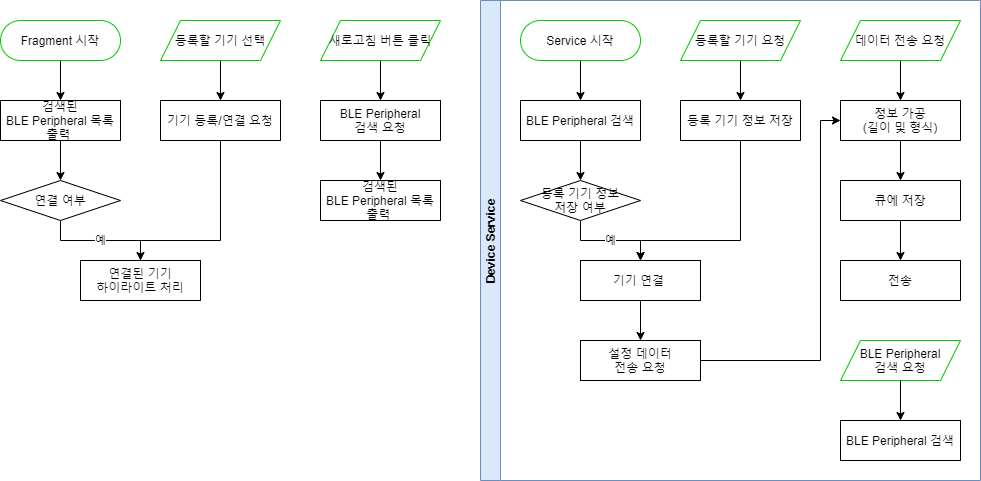

The diagram above was exported from draw.io. Its source (the exported page's mxGraphModel, read from the mxfile embedded in the PNG):
<mxGraphModel dx="1038" dy="585" grid="1" gridSize="10" guides="1" tooltips="1" connect="1" arrows="1" fold="1" page="1" pageScale="1" pageWidth="827" pageHeight="1169" math="0" shadow="0">
  <root>
    <mxCell id="zxb6bZ9JIW32HZWjQDtO-0" />
    <mxCell id="zxb6bZ9JIW32HZWjQDtO-1" parent="zxb6bZ9JIW32HZWjQDtO-0" />
    <mxCell id="xqC1rigey9IydCNSVDu3-0" value="" style="edgeStyle=orthogonalEdgeStyle;rounded=0;orthogonalLoop=1;jettySize=auto;html=1;" parent="zxb6bZ9JIW32HZWjQDtO-1" source="xqC1rigey9IydCNSVDu3-1" target="xqC1rigey9IydCNSVDu3-3" edge="1">
      <mxGeometry relative="1" as="geometry" />
    </mxCell>
    <mxCell id="xqC1rigey9IydCNSVDu3-1" value="Fragment 시작" style="rounded=1;whiteSpace=wrap;html=1;arcSize=50;strokeColor=#00CC00;" parent="zxb6bZ9JIW32HZWjQDtO-1" vertex="1">
      <mxGeometry x="40" y="40" width="120" height="40" as="geometry" />
    </mxCell>
    <mxCell id="xqC1rigey9IydCNSVDu3-2" value="" style="edgeStyle=orthogonalEdgeStyle;rounded=0;orthogonalLoop=1;jettySize=auto;html=1;" parent="zxb6bZ9JIW32HZWjQDtO-1" source="xqC1rigey9IydCNSVDu3-3" target="xqC1rigey9IydCNSVDu3-5" edge="1">
      <mxGeometry relative="1" as="geometry" />
    </mxCell>
    <mxCell id="xqC1rigey9IydCNSVDu3-3" value="검색된&lt;br&gt;BLE Peripheral 목록&lt;br&gt;출력&amp;nbsp;" style="rounded=0;whiteSpace=wrap;html=1;" parent="zxb6bZ9JIW32HZWjQDtO-1" vertex="1">
      <mxGeometry x="40" y="120" width="120" height="40" as="geometry" />
    </mxCell>
    <mxCell id="xqC1rigey9IydCNSVDu3-4" value="예" style="edgeStyle=orthogonalEdgeStyle;rounded=0;orthogonalLoop=1;jettySize=auto;html=1;" parent="zxb6bZ9JIW32HZWjQDtO-1" source="xqC1rigey9IydCNSVDu3-5" target="xqC1rigey9IydCNSVDu3-6" edge="1">
      <mxGeometry relative="1" as="geometry">
        <Array as="points">
          <mxPoint x="100" y="260" />
          <mxPoint x="180" y="260" />
        </Array>
      </mxGeometry>
    </mxCell>
    <mxCell id="xqC1rigey9IydCNSVDu3-5" value="연결 여부" style="rhombus;whiteSpace=wrap;html=1;rounded=0;" parent="zxb6bZ9JIW32HZWjQDtO-1" vertex="1">
      <mxGeometry x="40" y="200" width="120" height="40" as="geometry" />
    </mxCell>
    <mxCell id="xqC1rigey9IydCNSVDu3-6" value="연결된 기기&lt;br&gt;하이라이트 처리" style="rounded=0;whiteSpace=wrap;html=1;" parent="zxb6bZ9JIW32HZWjQDtO-1" vertex="1">
      <mxGeometry x="120" y="280" width="120" height="40" as="geometry" />
    </mxCell>
    <mxCell id="xqC1rigey9IydCNSVDu3-14" value="" style="edgeStyle=orthogonalEdgeStyle;rounded=0;orthogonalLoop=1;jettySize=auto;html=1;" parent="zxb6bZ9JIW32HZWjQDtO-1" source="xqC1rigey9IydCNSVDu3-15" target="xqC1rigey9IydCNSVDu3-16" edge="1">
      <mxGeometry relative="1" as="geometry" />
    </mxCell>
    <mxCell id="xqC1rigey9IydCNSVDu3-15" value="등록할 기기 선택" style="shape=parallelogram;perimeter=parallelogramPerimeter;whiteSpace=wrap;html=1;fixedSize=1;rounded=0;strokeColor=#00CC00;" parent="zxb6bZ9JIW32HZWjQDtO-1" vertex="1">
      <mxGeometry x="200" y="40" width="120" height="40" as="geometry" />
    </mxCell>
    <mxCell id="x7B0fDueuxJQrh9-ukVK-31" style="edgeStyle=orthogonalEdgeStyle;rounded=0;orthogonalLoop=1;jettySize=auto;html=1;endArrow=none;endFill=0;" parent="zxb6bZ9JIW32HZWjQDtO-1" source="xqC1rigey9IydCNSVDu3-16" edge="1">
      <mxGeometry relative="1" as="geometry">
        <mxPoint x="180" y="280" as="targetPoint" />
        <Array as="points">
          <mxPoint x="260" y="260" />
          <mxPoint x="180" y="260" />
        </Array>
      </mxGeometry>
    </mxCell>
    <mxCell id="xqC1rigey9IydCNSVDu3-16" value="기기 등록/연결 요청" style="rounded=0;whiteSpace=wrap;html=1;" parent="zxb6bZ9JIW32HZWjQDtO-1" vertex="1">
      <mxGeometry x="200" y="120" width="120" height="40" as="geometry" />
    </mxCell>
    <mxCell id="JafejW4T-BJLa2-3qMCJ-2" value="" style="edgeStyle=orthogonalEdgeStyle;rounded=0;orthogonalLoop=1;jettySize=auto;html=1;" parent="zxb6bZ9JIW32HZWjQDtO-1" source="xqC1rigey9IydCNSVDu3-28" target="xqC1rigey9IydCNSVDu3-29" edge="1">
      <mxGeometry relative="1" as="geometry" />
    </mxCell>
    <mxCell id="xqC1rigey9IydCNSVDu3-28" value="Service 시작" style="rounded=1;whiteSpace=wrap;html=1;arcSize=50;strokeColor=#00CC00;" parent="zxb6bZ9JIW32HZWjQDtO-1" vertex="1">
      <mxGeometry x="560" y="40" width="120" height="40" as="geometry" />
    </mxCell>
    <mxCell id="JafejW4T-BJLa2-3qMCJ-1" value="" style="edgeStyle=orthogonalEdgeStyle;rounded=0;orthogonalLoop=1;jettySize=auto;html=1;" parent="zxb6bZ9JIW32HZWjQDtO-1" source="xqC1rigey9IydCNSVDu3-29" target="JafejW4T-BJLa2-3qMCJ-0" edge="1">
      <mxGeometry relative="1" as="geometry" />
    </mxCell>
    <mxCell id="xqC1rigey9IydCNSVDu3-29" value="BLE Peripheral 검색" style="rounded=0;whiteSpace=wrap;html=1;glass=0;sketch=0;strokeColor=#000000;fillColor=#FFFFFF;" parent="zxb6bZ9JIW32HZWjQDtO-1" vertex="1">
      <mxGeometry x="560" y="120" width="120" height="40" as="geometry" />
    </mxCell>
    <mxCell id="JafejW4T-BJLa2-3qMCJ-5" value="예" style="edgeStyle=orthogonalEdgeStyle;rounded=0;orthogonalLoop=1;jettySize=auto;html=1;" parent="zxb6bZ9JIW32HZWjQDtO-1" source="JafejW4T-BJLa2-3qMCJ-0" target="JafejW4T-BJLa2-3qMCJ-4" edge="1">
      <mxGeometry relative="1" as="geometry" />
    </mxCell>
    <mxCell id="JafejW4T-BJLa2-3qMCJ-0" value="등록 기기 정보&lt;br&gt;저장 여부" style="rhombus;whiteSpace=wrap;html=1;rounded=0;" parent="zxb6bZ9JIW32HZWjQDtO-1" vertex="1">
      <mxGeometry x="560" y="200" width="120" height="40" as="geometry" />
    </mxCell>
    <mxCell id="JafejW4T-BJLa2-3qMCJ-6" value="Device Service" style="swimlane;horizontal=0;rounded=0;glass=0;sketch=0;strokeColor=#6c8ebf;fillColor=#dae8fc;startSize=20;" parent="zxb6bZ9JIW32HZWjQDtO-1" vertex="1">
      <mxGeometry x="520" y="20" width="500" height="480" as="geometry" />
    </mxCell>
    <mxCell id="JafejW4T-BJLa2-3qMCJ-9" value="" style="edgeStyle=orthogonalEdgeStyle;rounded=0;orthogonalLoop=1;jettySize=auto;html=1;" parent="JafejW4T-BJLa2-3qMCJ-6" source="JafejW4T-BJLa2-3qMCJ-7" target="JafejW4T-BJLa2-3qMCJ-8" edge="1">
      <mxGeometry relative="1" as="geometry" />
    </mxCell>
    <mxCell id="JafejW4T-BJLa2-3qMCJ-7" value="등록할 기기 요청" style="shape=parallelogram;perimeter=parallelogramPerimeter;whiteSpace=wrap;html=1;fixedSize=1;rounded=0;strokeColor=#00CC00;" parent="JafejW4T-BJLa2-3qMCJ-6" vertex="1">
      <mxGeometry x="200" y="20" width="120" height="40" as="geometry" />
    </mxCell>
    <mxCell id="x7B0fDueuxJQrh9-ukVK-12" style="edgeStyle=orthogonalEdgeStyle;rounded=0;orthogonalLoop=1;jettySize=auto;html=1;entryX=0.5;entryY=0;entryDx=0;entryDy=0;" parent="JafejW4T-BJLa2-3qMCJ-6" source="JafejW4T-BJLa2-3qMCJ-8" target="JafejW4T-BJLa2-3qMCJ-4" edge="1">
      <mxGeometry relative="1" as="geometry">
        <Array as="points">
          <mxPoint x="260" y="240" />
          <mxPoint x="160" y="240" />
        </Array>
      </mxGeometry>
    </mxCell>
    <mxCell id="JafejW4T-BJLa2-3qMCJ-8" value="등록 기기 정보 저장" style="rounded=0;whiteSpace=wrap;html=1;glass=0;sketch=0;strokeColor=#000000;fillColor=#FFFFFF;" parent="JafejW4T-BJLa2-3qMCJ-6" vertex="1">
      <mxGeometry x="200" y="100" width="120" height="40" as="geometry" />
    </mxCell>
    <mxCell id="JafejW4T-BJLa2-3qMCJ-17" value="" style="edgeStyle=orthogonalEdgeStyle;rounded=0;orthogonalLoop=1;jettySize=auto;html=1;" parent="JafejW4T-BJLa2-3qMCJ-6" source="JafejW4T-BJLa2-3qMCJ-13" target="JafejW4T-BJLa2-3qMCJ-14" edge="1">
      <mxGeometry relative="1" as="geometry" />
    </mxCell>
    <mxCell id="JafejW4T-BJLa2-3qMCJ-13" value="데이터 전송 요청" style="shape=parallelogram;perimeter=parallelogramPerimeter;whiteSpace=wrap;html=1;fixedSize=1;rounded=0;strokeColor=#00CC00;" parent="JafejW4T-BJLa2-3qMCJ-6" vertex="1">
      <mxGeometry x="360" y="20" width="120" height="40" as="geometry" />
    </mxCell>
    <mxCell id="JafejW4T-BJLa2-3qMCJ-18" value="" style="edgeStyle=orthogonalEdgeStyle;rounded=0;orthogonalLoop=1;jettySize=auto;html=1;" parent="JafejW4T-BJLa2-3qMCJ-6" source="JafejW4T-BJLa2-3qMCJ-14" target="JafejW4T-BJLa2-3qMCJ-15" edge="1">
      <mxGeometry relative="1" as="geometry" />
    </mxCell>
    <mxCell id="JafejW4T-BJLa2-3qMCJ-14" value="정보 가공&lt;br&gt;(길이 및 형식)" style="rounded=0;whiteSpace=wrap;html=1;glass=0;sketch=0;strokeColor=#000000;fillColor=#FFFFFF;" parent="JafejW4T-BJLa2-3qMCJ-6" vertex="1">
      <mxGeometry x="360" y="100" width="120" height="40" as="geometry" />
    </mxCell>
    <mxCell id="JafejW4T-BJLa2-3qMCJ-19" value="" style="edgeStyle=orthogonalEdgeStyle;rounded=0;orthogonalLoop=1;jettySize=auto;html=1;" parent="JafejW4T-BJLa2-3qMCJ-6" source="JafejW4T-BJLa2-3qMCJ-15" target="JafejW4T-BJLa2-3qMCJ-16" edge="1">
      <mxGeometry relative="1" as="geometry" />
    </mxCell>
    <mxCell id="JafejW4T-BJLa2-3qMCJ-15" value="큐에 저장" style="rounded=0;whiteSpace=wrap;html=1;glass=0;sketch=0;strokeColor=#000000;fillColor=#FFFFFF;" parent="JafejW4T-BJLa2-3qMCJ-6" vertex="1">
      <mxGeometry x="360" y="180" width="120" height="40" as="geometry" />
    </mxCell>
    <mxCell id="JafejW4T-BJLa2-3qMCJ-16" value="전송" style="rounded=0;whiteSpace=wrap;html=1;glass=0;sketch=0;strokeColor=#000000;fillColor=#FFFFFF;" parent="JafejW4T-BJLa2-3qMCJ-6" vertex="1">
      <mxGeometry x="360" y="260" width="120" height="40" as="geometry" />
    </mxCell>
    <mxCell id="x7B0fDueuxJQrh9-ukVK-4" value="BLE Peripheral&lt;br&gt;검색 요청" style="shape=parallelogram;perimeter=parallelogramPerimeter;whiteSpace=wrap;html=1;fixedSize=1;rounded=0;strokeColor=#00CC00;" parent="JafejW4T-BJLa2-3qMCJ-6" vertex="1">
      <mxGeometry x="360" y="340" width="120" height="40" as="geometry" />
    </mxCell>
    <mxCell id="x7B0fDueuxJQrh9-ukVK-6" value="BLE Peripheral 검색" style="rounded=0;whiteSpace=wrap;html=1;glass=0;sketch=0;strokeColor=#000000;fillColor=#FFFFFF;" parent="JafejW4T-BJLa2-3qMCJ-6" vertex="1">
      <mxGeometry x="360" y="420" width="120" height="40" as="geometry" />
    </mxCell>
    <mxCell id="x7B0fDueuxJQrh9-ukVK-3" value="" style="edgeStyle=orthogonalEdgeStyle;rounded=0;orthogonalLoop=1;jettySize=auto;html=1;" parent="JafejW4T-BJLa2-3qMCJ-6" source="x7B0fDueuxJQrh9-ukVK-4" target="x7B0fDueuxJQrh9-ukVK-6" edge="1">
      <mxGeometry relative="1" as="geometry" />
    </mxCell>
    <mxCell id="x7B0fDueuxJQrh9-ukVK-14" style="edgeStyle=orthogonalEdgeStyle;rounded=0;orthogonalLoop=1;jettySize=auto;html=1;entryX=0.5;entryY=0;entryDx=0;entryDy=0;" parent="JafejW4T-BJLa2-3qMCJ-6" source="JafejW4T-BJLa2-3qMCJ-4" target="x7B0fDueuxJQrh9-ukVK-13" edge="1">
      <mxGeometry relative="1" as="geometry" />
    </mxCell>
    <mxCell id="JafejW4T-BJLa2-3qMCJ-4" value="기기 연결&amp;nbsp;" style="rounded=0;whiteSpace=wrap;html=1;glass=0;sketch=0;strokeColor=#000000;fillColor=#FFFFFF;" parent="JafejW4T-BJLa2-3qMCJ-6" vertex="1">
      <mxGeometry x="100" y="260" width="120" height="40" as="geometry" />
    </mxCell>
    <mxCell id="x7B0fDueuxJQrh9-ukVK-16" style="edgeStyle=orthogonalEdgeStyle;rounded=0;orthogonalLoop=1;jettySize=auto;html=1;entryX=0;entryY=0.5;entryDx=0;entryDy=0;" parent="JafejW4T-BJLa2-3qMCJ-6" source="x7B0fDueuxJQrh9-ukVK-13" target="JafejW4T-BJLa2-3qMCJ-14" edge="1">
      <mxGeometry relative="1" as="geometry">
        <Array as="points">
          <mxPoint x="340" y="360" />
          <mxPoint x="340" y="120" />
        </Array>
      </mxGeometry>
    </mxCell>
    <mxCell id="x7B0fDueuxJQrh9-ukVK-13" value="설정 데이터&lt;br&gt;전송 요청" style="rounded=0;whiteSpace=wrap;html=1;glass=0;sketch=0;strokeColor=#000000;fillColor=#FFFFFF;" parent="JafejW4T-BJLa2-3qMCJ-6" vertex="1">
      <mxGeometry x="100" y="340" width="120" height="40" as="geometry" />
    </mxCell>
    <mxCell id="x7B0fDueuxJQrh9-ukVK-0" value="" style="edgeStyle=orthogonalEdgeStyle;rounded=0;orthogonalLoop=1;jettySize=auto;html=1;" parent="zxb6bZ9JIW32HZWjQDtO-1" source="x7B0fDueuxJQrh9-ukVK-1" target="x7B0fDueuxJQrh9-ukVK-2" edge="1">
      <mxGeometry relative="1" as="geometry" />
    </mxCell>
    <mxCell id="x7B0fDueuxJQrh9-ukVK-1" value="새로고침 버튼 클릭" style="shape=parallelogram;perimeter=parallelogramPerimeter;whiteSpace=wrap;html=1;fixedSize=1;rounded=0;strokeColor=#00CC00;" parent="zxb6bZ9JIW32HZWjQDtO-1" vertex="1">
      <mxGeometry x="360" y="40" width="120" height="40" as="geometry" />
    </mxCell>
    <mxCell id="x7B0fDueuxJQrh9-ukVK-20" style="edgeStyle=orthogonalEdgeStyle;rounded=0;orthogonalLoop=1;jettySize=auto;html=1;entryX=0.5;entryY=0;entryDx=0;entryDy=0;" parent="zxb6bZ9JIW32HZWjQDtO-1" source="x7B0fDueuxJQrh9-ukVK-2" target="x7B0fDueuxJQrh9-ukVK-19" edge="1">
      <mxGeometry relative="1" as="geometry" />
    </mxCell>
    <mxCell id="x7B0fDueuxJQrh9-ukVK-2" value="BLE Peripheral&lt;br&gt;검색 요청" style="rounded=0;whiteSpace=wrap;html=1;" parent="zxb6bZ9JIW32HZWjQDtO-1" vertex="1">
      <mxGeometry x="360" y="120" width="120" height="40" as="geometry" />
    </mxCell>
    <mxCell id="x7B0fDueuxJQrh9-ukVK-19" value="검색된&lt;br&gt;BLE Peripheral 목록&lt;br&gt;출력&amp;nbsp;" style="rounded=0;whiteSpace=wrap;html=1;" parent="zxb6bZ9JIW32HZWjQDtO-1" vertex="1">
      <mxGeometry x="360" y="200" width="120" height="40" as="geometry" />
    </mxCell>
  </root>
</mxGraphModel>